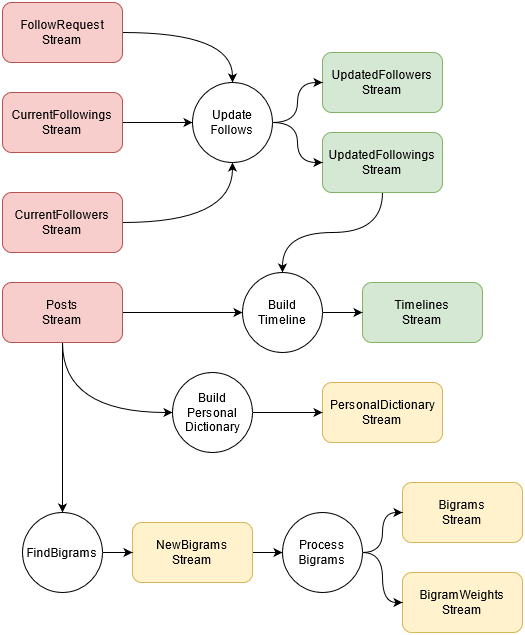

The diagram above was exported from draw.io. Its source (the exported page's mxGraphModel, read from the mxfile embedded in the PNG):
<mxGraphModel dx="1038" dy="536" grid="1" gridSize="10" guides="1" tooltips="1" connect="1" arrows="1" fold="1" page="1" pageScale="1" pageWidth="827" pageHeight="1169" math="0" shadow="0">
  <root>
    <mxCell id="0" />
    <mxCell id="1" parent="0" />
    <mxCell id="Sl7s-AR7URShg2lnCUr_-16" style="edgeStyle=orthogonalEdgeStyle;rounded=0;orthogonalLoop=1;jettySize=auto;html=1;" edge="1" parent="1" target="Sl7s-AR7URShg2lnCUr_-2">
      <mxGeometry relative="1" as="geometry">
        <mxPoint x="95" y="50" as="sourcePoint" />
      </mxGeometry>
    </mxCell>
    <mxCell id="Sl7s-AR7URShg2lnCUr_-19" style="edgeStyle=orthogonalEdgeStyle;rounded=0;orthogonalLoop=1;jettySize=auto;html=1;curved=1;" edge="1" parent="1" target="Sl7s-AR7URShg2lnCUr_-3">
      <mxGeometry relative="1" as="geometry">
        <mxPoint x="230" y="150" as="sourcePoint" />
      </mxGeometry>
    </mxCell>
    <mxCell id="Sl7s-AR7URShg2lnCUr_-20" style="edgeStyle=orthogonalEdgeStyle;rounded=0;orthogonalLoop=1;jettySize=auto;html=1;entryX=0;entryY=0.5;entryDx=0;entryDy=0;curved=1;" edge="1" parent="1" target="Sl7s-AR7URShg2lnCUr_-4">
      <mxGeometry relative="1" as="geometry">
        <mxPoint x="230" y="150" as="sourcePoint" />
      </mxGeometry>
    </mxCell>
    <mxCell id="Sl7s-AR7URShg2lnCUr_-29" style="edgeStyle=orthogonalEdgeStyle;rounded=0;orthogonalLoop=1;jettySize=auto;html=1;curved=1;" edge="1" parent="1" target="Sl7s-AR7URShg2lnCUr_-3">
      <mxGeometry relative="1" as="geometry">
        <mxPoint x="230" y="150" as="sourcePoint" />
        <mxPoint x="290" y="110" as="targetPoint" />
        <Array as="points">
          <mxPoint x="260" y="150" />
          <mxPoint x="260" y="110" />
        </Array>
      </mxGeometry>
    </mxCell>
    <mxCell id="Sl7s-AR7URShg2lnCUr_-84" style="edgeStyle=orthogonalEdgeStyle;curved=1;rounded=0;orthogonalLoop=1;jettySize=auto;html=1;" edge="1" parent="1" source="Sl7s-AR7URShg2lnCUr_-75" target="Sl7s-AR7URShg2lnCUr_-83">
      <mxGeometry relative="1" as="geometry" />
    </mxCell>
    <mxCell id="Sl7s-AR7URShg2lnCUr_-75" value="&lt;div&gt;FollowRequest&lt;/div&gt;&lt;div&gt;Stream&lt;br&gt;&lt;/div&gt;" style="rounded=1;whiteSpace=wrap;html=1;fillColor=#f8cecc;strokeColor=#b85450;" vertex="1" parent="1">
      <mxGeometry x="120" y="50" width="120" height="60" as="geometry" />
    </mxCell>
    <mxCell id="Sl7s-AR7URShg2lnCUr_-85" style="edgeStyle=orthogonalEdgeStyle;curved=1;rounded=0;orthogonalLoop=1;jettySize=auto;html=1;" edge="1" parent="1" source="Sl7s-AR7URShg2lnCUr_-76" target="Sl7s-AR7URShg2lnCUr_-83">
      <mxGeometry relative="1" as="geometry" />
    </mxCell>
    <mxCell id="Sl7s-AR7URShg2lnCUr_-76" value="&lt;div&gt;CurrentFollowings&lt;/div&gt;&lt;div&gt;Stream&lt;br&gt;&lt;/div&gt;" style="rounded=1;whiteSpace=wrap;html=1;fillColor=#f8cecc;strokeColor=#b85450;" vertex="1" parent="1">
      <mxGeometry x="120" y="140" width="120" height="60" as="geometry" />
    </mxCell>
    <mxCell id="Sl7s-AR7URShg2lnCUr_-86" style="edgeStyle=orthogonalEdgeStyle;curved=1;rounded=0;orthogonalLoop=1;jettySize=auto;html=1;" edge="1" parent="1" source="Sl7s-AR7URShg2lnCUr_-78" target="Sl7s-AR7URShg2lnCUr_-83">
      <mxGeometry relative="1" as="geometry" />
    </mxCell>
    <mxCell id="Sl7s-AR7URShg2lnCUr_-78" value="&lt;div&gt;CurrentFollowers&lt;/div&gt;&lt;div&gt;Stream&lt;br&gt;&lt;/div&gt;" style="rounded=1;whiteSpace=wrap;html=1;fillColor=#f8cecc;strokeColor=#b85450;" vertex="1" parent="1">
      <mxGeometry x="120" y="240" width="120" height="60" as="geometry" />
    </mxCell>
    <mxCell id="Sl7s-AR7URShg2lnCUr_-90" style="edgeStyle=orthogonalEdgeStyle;curved=1;rounded=0;orthogonalLoop=1;jettySize=auto;html=1;" edge="1" parent="1" source="Sl7s-AR7URShg2lnCUr_-79" target="Sl7s-AR7URShg2lnCUr_-87">
      <mxGeometry relative="1" as="geometry" />
    </mxCell>
    <mxCell id="Sl7s-AR7URShg2lnCUr_-104" style="edgeStyle=orthogonalEdgeStyle;curved=1;rounded=0;orthogonalLoop=1;jettySize=auto;html=1;" edge="1" parent="1" source="Sl7s-AR7URShg2lnCUr_-79" target="Sl7s-AR7URShg2lnCUr_-98">
      <mxGeometry relative="1" as="geometry" />
    </mxCell>
    <mxCell id="Sl7s-AR7URShg2lnCUr_-105" style="edgeStyle=orthogonalEdgeStyle;curved=1;rounded=0;orthogonalLoop=1;jettySize=auto;html=1;" edge="1" parent="1" source="Sl7s-AR7URShg2lnCUr_-79" target="Sl7s-AR7URShg2lnCUr_-97">
      <mxGeometry relative="1" as="geometry">
        <Array as="points">
          <mxPoint x="180" y="460" />
        </Array>
      </mxGeometry>
    </mxCell>
    <mxCell id="Sl7s-AR7URShg2lnCUr_-79" value="&lt;div&gt;Posts&lt;/div&gt;&lt;div&gt;Stream&lt;br&gt;&lt;/div&gt;" style="rounded=1;whiteSpace=wrap;html=1;fillColor=#f8cecc;strokeColor=#b85450;" vertex="1" parent="1">
      <mxGeometry x="120" y="330" width="120" height="60" as="geometry" />
    </mxCell>
    <mxCell id="Sl7s-AR7URShg2lnCUr_-91" style="edgeStyle=orthogonalEdgeStyle;curved=1;rounded=0;orthogonalLoop=1;jettySize=auto;html=1;" edge="1" parent="1" source="Sl7s-AR7URShg2lnCUr_-80" target="Sl7s-AR7URShg2lnCUr_-87">
      <mxGeometry relative="1" as="geometry" />
    </mxCell>
    <mxCell id="Sl7s-AR7URShg2lnCUr_-80" value="&lt;div&gt;UpdatedFollowings&lt;/div&gt;&lt;div&gt;Stream&lt;br&gt;&lt;/div&gt;" style="rounded=1;whiteSpace=wrap;html=1;fillColor=#d5e8d4;strokeColor=#82b366;" vertex="1" parent="1">
      <mxGeometry x="440" y="180" width="120" height="60" as="geometry" />
    </mxCell>
    <mxCell id="Sl7s-AR7URShg2lnCUr_-81" value="&lt;div&gt;UpdatedFollowers&lt;/div&gt;&lt;div&gt;Stream&lt;br&gt;&lt;/div&gt;" style="rounded=1;whiteSpace=wrap;html=1;fillColor=#d5e8d4;strokeColor=#82b366;" vertex="1" parent="1">
      <mxGeometry x="440" y="100" width="120" height="60" as="geometry" />
    </mxCell>
    <mxCell id="Sl7s-AR7URShg2lnCUr_-82" value="&lt;div&gt;Timelines&lt;/div&gt;&lt;div&gt;Stream&lt;/div&gt;" style="rounded=1;whiteSpace=wrap;html=1;fillColor=#d5e8d4;strokeColor=#82b366;" vertex="1" parent="1">
      <mxGeometry x="480" y="330" width="120" height="60" as="geometry" />
    </mxCell>
    <mxCell id="Sl7s-AR7URShg2lnCUr_-88" style="edgeStyle=orthogonalEdgeStyle;curved=1;rounded=0;orthogonalLoop=1;jettySize=auto;html=1;" edge="1" parent="1" source="Sl7s-AR7URShg2lnCUr_-83" target="Sl7s-AR7URShg2lnCUr_-80">
      <mxGeometry relative="1" as="geometry" />
    </mxCell>
    <mxCell id="Sl7s-AR7URShg2lnCUr_-89" style="edgeStyle=orthogonalEdgeStyle;curved=1;rounded=0;orthogonalLoop=1;jettySize=auto;html=1;" edge="1" parent="1" source="Sl7s-AR7URShg2lnCUr_-83" target="Sl7s-AR7URShg2lnCUr_-81">
      <mxGeometry relative="1" as="geometry" />
    </mxCell>
    <mxCell id="Sl7s-AR7URShg2lnCUr_-83" value="&lt;div&gt;Update&lt;/div&gt;&lt;div&gt;Follows&lt;br&gt;&lt;/div&gt;" style="ellipse;whiteSpace=wrap;html=1;aspect=fixed;" vertex="1" parent="1">
      <mxGeometry x="310" y="130" width="80" height="80" as="geometry" />
    </mxCell>
    <mxCell id="Sl7s-AR7URShg2lnCUr_-92" style="edgeStyle=orthogonalEdgeStyle;curved=1;rounded=0;orthogonalLoop=1;jettySize=auto;html=1;" edge="1" parent="1" source="Sl7s-AR7URShg2lnCUr_-87" target="Sl7s-AR7URShg2lnCUr_-82">
      <mxGeometry relative="1" as="geometry" />
    </mxCell>
    <mxCell id="Sl7s-AR7URShg2lnCUr_-87" value="&lt;div&gt;Build&lt;/div&gt;&lt;div&gt;Timeline&lt;br&gt;&lt;/div&gt;" style="ellipse;whiteSpace=wrap;html=1;aspect=fixed;" vertex="1" parent="1">
      <mxGeometry x="360" y="320" width="80" height="80" as="geometry" />
    </mxCell>
    <mxCell id="Sl7s-AR7URShg2lnCUr_-102" style="edgeStyle=orthogonalEdgeStyle;curved=1;rounded=0;orthogonalLoop=1;jettySize=auto;html=1;" edge="1" parent="1" source="Sl7s-AR7URShg2lnCUr_-93" target="Sl7s-AR7URShg2lnCUr_-99">
      <mxGeometry relative="1" as="geometry" />
    </mxCell>
    <mxCell id="Sl7s-AR7URShg2lnCUr_-93" value="&lt;div&gt;NewBigrams&lt;/div&gt;&lt;div&gt;Stream&lt;br&gt;&lt;/div&gt;" style="rounded=1;whiteSpace=wrap;html=1;fillColor=#fff2cc;strokeColor=#d6b656;" vertex="1" parent="1">
      <mxGeometry x="250" y="570" width="120" height="60" as="geometry" />
    </mxCell>
    <mxCell id="Sl7s-AR7URShg2lnCUr_-94" value="&lt;div&gt;Bigrams&lt;/div&gt;&lt;div&gt;Stream&lt;br&gt;&lt;/div&gt;" style="rounded=1;whiteSpace=wrap;html=1;fillColor=#fff2cc;strokeColor=#d6b656;" vertex="1" parent="1">
      <mxGeometry x="520" y="530" width="120" height="60" as="geometry" />
    </mxCell>
    <mxCell id="Sl7s-AR7URShg2lnCUr_-95" value="&lt;div&gt;BigramWeights&lt;/div&gt;&lt;div&gt;Stream&lt;br&gt;&lt;/div&gt;" style="rounded=1;whiteSpace=wrap;html=1;fillColor=#fff2cc;strokeColor=#d6b656;" vertex="1" parent="1">
      <mxGeometry x="520" y="620" width="120" height="60" as="geometry" />
    </mxCell>
    <mxCell id="Sl7s-AR7URShg2lnCUr_-96" value="&lt;div&gt;PersonalDictionary&lt;/div&gt;&lt;div&gt;Stream&lt;br&gt;&lt;/div&gt;" style="rounded=1;whiteSpace=wrap;html=1;fillColor=#fff2cc;strokeColor=#d6b656;" vertex="1" parent="1">
      <mxGeometry x="440" y="430" width="120" height="60" as="geometry" />
    </mxCell>
    <mxCell id="Sl7s-AR7URShg2lnCUr_-103" style="edgeStyle=orthogonalEdgeStyle;curved=1;rounded=0;orthogonalLoop=1;jettySize=auto;html=1;" edge="1" parent="1" source="Sl7s-AR7URShg2lnCUr_-97" target="Sl7s-AR7URShg2lnCUr_-96">
      <mxGeometry relative="1" as="geometry" />
    </mxCell>
    <mxCell id="Sl7s-AR7URShg2lnCUr_-97" value="&lt;div&gt;Build&lt;/div&gt;&lt;div&gt;Personal&lt;/div&gt;&lt;div&gt;Dictionary&lt;br&gt;&lt;/div&gt;" style="ellipse;whiteSpace=wrap;html=1;aspect=fixed;" vertex="1" parent="1">
      <mxGeometry x="290" y="420" width="80" height="80" as="geometry" />
    </mxCell>
    <mxCell id="Sl7s-AR7URShg2lnCUr_-106" style="edgeStyle=orthogonalEdgeStyle;curved=1;rounded=0;orthogonalLoop=1;jettySize=auto;html=1;" edge="1" parent="1" source="Sl7s-AR7URShg2lnCUr_-98" target="Sl7s-AR7URShg2lnCUr_-93">
      <mxGeometry relative="1" as="geometry" />
    </mxCell>
    <mxCell id="Sl7s-AR7URShg2lnCUr_-98" value="FindBigrams" style="ellipse;whiteSpace=wrap;html=1;aspect=fixed;" vertex="1" parent="1">
      <mxGeometry x="140" y="560" width="80" height="80" as="geometry" />
    </mxCell>
    <mxCell id="Sl7s-AR7URShg2lnCUr_-100" style="edgeStyle=orthogonalEdgeStyle;curved=1;rounded=0;orthogonalLoop=1;jettySize=auto;html=1;" edge="1" parent="1" source="Sl7s-AR7URShg2lnCUr_-99" target="Sl7s-AR7URShg2lnCUr_-94">
      <mxGeometry relative="1" as="geometry" />
    </mxCell>
    <mxCell id="Sl7s-AR7URShg2lnCUr_-101" style="edgeStyle=orthogonalEdgeStyle;curved=1;rounded=0;orthogonalLoop=1;jettySize=auto;html=1;" edge="1" parent="1" source="Sl7s-AR7URShg2lnCUr_-99" target="Sl7s-AR7URShg2lnCUr_-95">
      <mxGeometry relative="1" as="geometry" />
    </mxCell>
    <mxCell id="Sl7s-AR7URShg2lnCUr_-99" value="&lt;div&gt;Process&lt;/div&gt;&lt;div&gt;Bigrams&lt;br&gt;&lt;/div&gt;" style="ellipse;whiteSpace=wrap;html=1;aspect=fixed;" vertex="1" parent="1">
      <mxGeometry x="400" y="560" width="80" height="80" as="geometry" />
    </mxCell>
  </root>
</mxGraphModel>